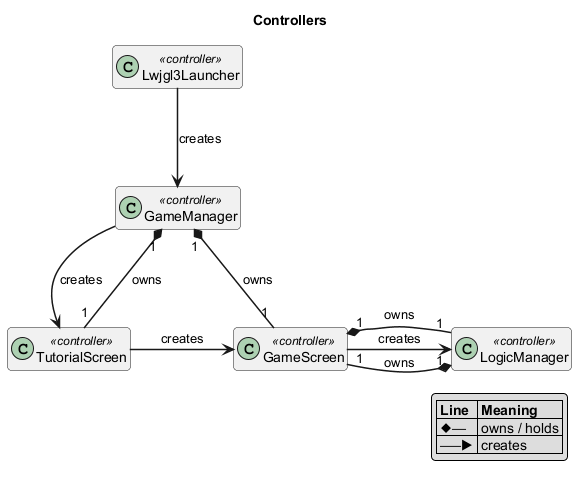

The diagram above was rendered by PlantUML. Its source (embedded in the PNG):
@startuml controller
skinparam classAttributeIconSize 0
skinparam shadowing false
skinparam roundcorner 8
skinparam nodesep 60
skinparam ranksep 80
skinparam ArrowFontSize 13
skinparam ArrowThickness 1.5
skinparam packageStyle rectangle
hide members

title Controllers

legend right
  |= Line |= Meaning |
  | ◆── | owns / holds |
  | ───▶ | creates |
endlegend

class Lwjgl3Launcher <<controller>>
class GameManager <<controller>>
class TutorialScreen <<controller>>
class GameScreen <<controller>>
class LogicManager <<controller>>

' Creation
Lwjgl3Launcher -down-> GameManager : creates
GameManager -down-> TutorialScreen : creates
TutorialScreen -right-> GameScreen : creates
GameScreen -down-> LogicManager : creates

' Ownership
GameManager "1" *-down- "1" TutorialScreen : owns
GameManager "1" *-down- "1" GameScreen : owns
GameScreen "1" *-right- "1" LogicManager : owns
LogicManager "1" *-left- "1" GameScreen : owns
@enduml